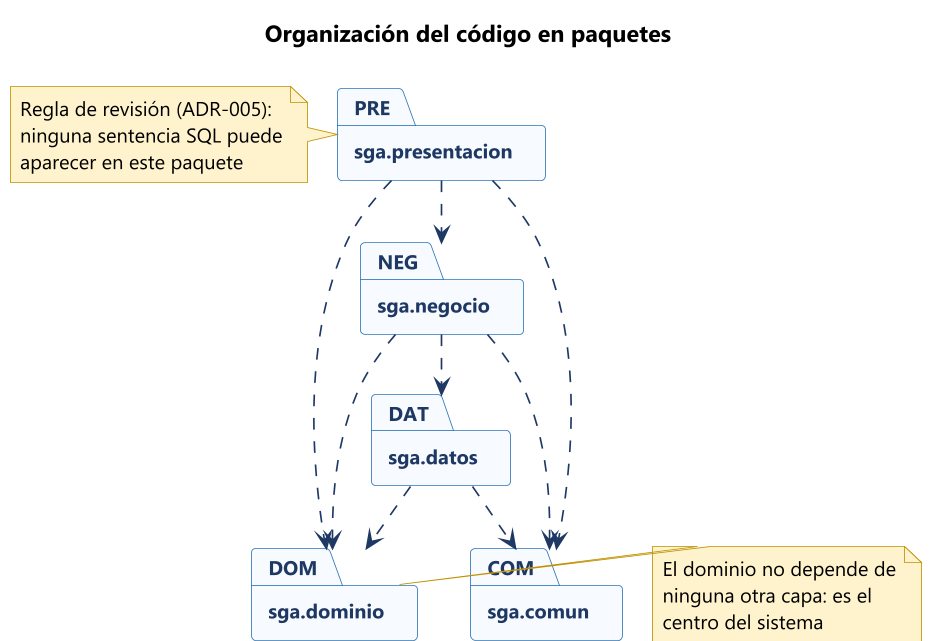

The diagram above was rendered by PlantUML. Its source (embedded in the PNG):
@startuml 19-paquetes
!pragma layout smetana
skinparam dpi 160
skinparam defaultFontName "Segoe UI"
skinparam defaultFontSize 12
skinparam shadowing false
skinparam backgroundColor #FFFFFF
skinparam ArrowColor #1F3864
skinparam ArrowFontSize 11
skinparam package {
  BorderColor #2E75B6
  BackgroundColor #F7FAFE
  FontColor #1F3864
  FontStyle bold
}
skinparam note {
  BackgroundColor #FFF2CC
  BorderColor #BF9000
}

title Organización del código en paquetes

package "sga.presentacion" as PRE
package "sga.negocio" as NEG
package "sga.dominio" as DOM
package "sga.datos" as DAT
package "sga.comun" as COM

PRE ..> NEG
PRE ..> DOM
NEG ..> DOM
NEG ..> DAT
DAT ..> DOM
PRE ..> COM
NEG ..> COM
DAT ..> COM

note right of DOM
  El dominio no depende de
  ninguna otra capa: es el
  centro del sistema
end note

note left of PRE
  Regla de revisión (ADR-005):
  ninguna sentencia SQL puede
  aparecer en este paquete
end note
@enduml